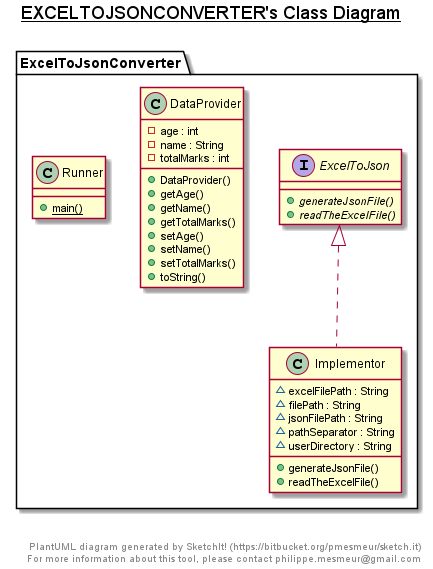

The diagram above was rendered by PlantUML. Its source (embedded in the PNG):
@startuml

title __EXCELTOJSONCONVERTER's Class Diagram__\n

  namespace ExcelToJsonConverter {
    class ExcelToJsonConverter.DataProvider {
        - age : int
        - name : String
        - totalMarks : int
        + DataProvider()
        + getAge()
        + getName()
        + getTotalMarks()
        + setAge()
        + setName()
        + setTotalMarks()
        + toString()
    }
  }
  

  namespace ExcelToJsonConverter {
    interface ExcelToJsonConverter.ExcelToJson {
        {abstract} + generateJsonFile()
        {abstract} + readTheExcelFile()
    }
  }
  

  namespace ExcelToJsonConverter {
    class ExcelToJsonConverter.Implementor {
        ~ excelFilePath : String
        ~ filePath : String
        ~ jsonFilePath : String
        ~ pathSeparator : String
        ~ userDirectory : String
        + generateJsonFile()
        + readTheExcelFile()
    }
  }
  

  namespace ExcelToJsonConverter {
    class ExcelToJsonConverter.Runner {
        {static} + main()
    }
  }
  

  ExcelToJsonConverter.Implementor .up.|> ExcelToJsonConverter.ExcelToJson


right footer


PlantUML diagram generated by SketchIt! (https://bitbucket.org/pmesmeur/sketch.it)
For more information about this tool, please contact philippe.mesmeur@gmail.com
endfooter

@enduml